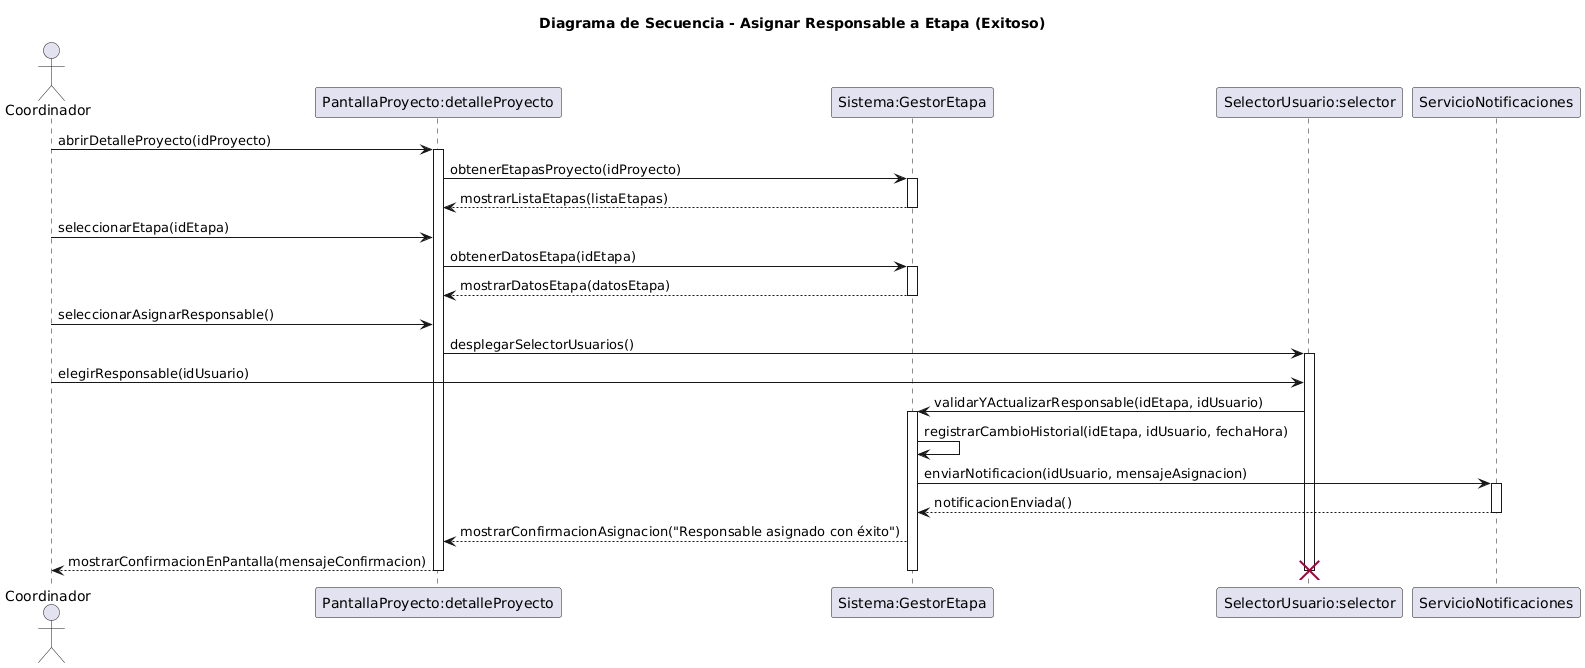

The diagram above was rendered by PlantUML. Its source (embedded in the PNG):
@startuml
title Diagrama de Secuencia - Asignar Responsable a Etapa (Exitoso)

actor Coordinador
participant "PantallaProyecto:detalleProyecto" as PantallaProyecto
participant "Sistema:GestorEtapa" as Sistema
participant "SelectorUsuario:selector" as SelectorUsuario
participant ServicioNotificaciones

'--- Inicio del flujo ---
Coordinador -> PantallaProyecto: abrirDetalleProyecto(idProyecto)
activate PantallaProyecto

PantallaProyecto -> Sistema: obtenerEtapasProyecto(idProyecto)
activate Sistema
Sistema --> PantallaProyecto: mostrarListaEtapas(listaEtapas)
deactivate Sistema

Coordinador -> PantallaProyecto: seleccionarEtapa(idEtapa)
PantallaProyecto -> Sistema: obtenerDatosEtapa(idEtapa)
activate Sistema
Sistema --> PantallaProyecto: mostrarDatosEtapa(datosEtapa)
deactivate Sistema

Coordinador -> PantallaProyecto: seleccionarAsignarResponsable()
PantallaProyecto -> SelectorUsuario: desplegarSelectorUsuarios()
activate SelectorUsuario

Coordinador -> SelectorUsuario: elegirResponsable(idUsuario)
SelectorUsuario -> Sistema: validarYActualizarResponsable(idEtapa, idUsuario)
activate Sistema
Sistema -> Sistema: registrarCambioHistorial(idEtapa, idUsuario, fechaHora)
Sistema -> ServicioNotificaciones: enviarNotificacion(idUsuario, mensajeAsignacion)
activate ServicioNotificaciones
ServicioNotificaciones --> Sistema: notificacionEnviada()
deactivate ServicioNotificaciones

Sistema --> PantallaProyecto: mostrarConfirmacionAsignacion("Responsable asignado con éxito")

' Pantalla muestra la confirmación al actor/coordinador
PantallaProyecto --> Coordinador: mostrarConfirmacionEnPantalla(mensajeConfirmacion)

deactivate Sistema
deactivate PantallaProyecto

' Finalización del selector temporal
deactivate SelectorUsuario
destroy SelectorUsuario
@enduml